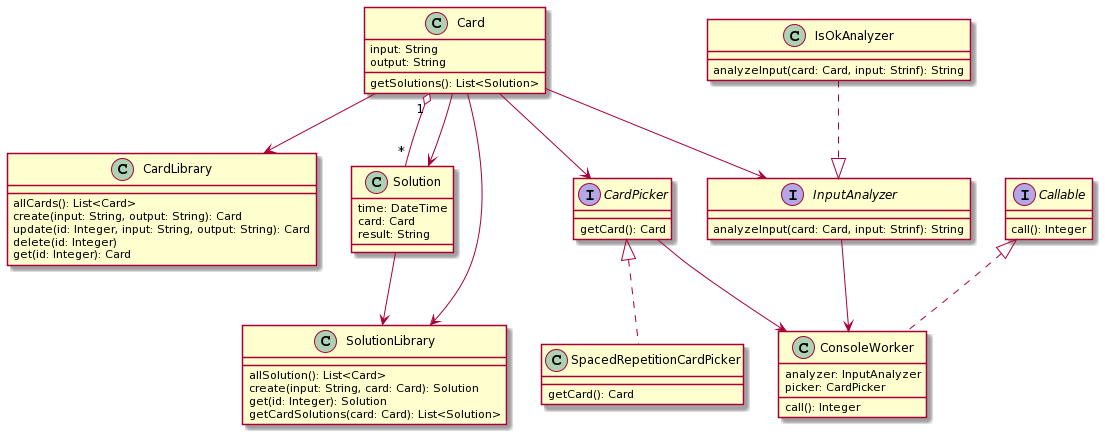

The diagram above was rendered by PlantUML. Its source (embedded in the PNG):
@startuml
class Card {
   input: String
   output: String
   getSolutions(): List<Solution>
}

class CardLibrary {
   allCards(): List<Card>
   create(input: String, output: String): Card
   update(id: Integer, input: String, output: String): Card
   delete(id: Integer)
   get(id: Integer): Card

}

class Solution {
   time: DateTime
   card: Card
   result: String
}

class SolutionLibrary {
   allSolution(): List<Card>
   create(input: String, card: Card): Solution
   get(id: Integer): Solution
   getCardSolutions(card: Card): List<Solution>

}

interface CardPicker {
   getCard(): Card
}

class SpacedRepetitionCardPicker {
   getCard(): Card
}

interface InputAnalyzer {
   analyzeInput(card: Card, input: Strinf): String
}

class IsOkAnalyzer {
   analyzeInput(card: Card, input: Strinf): String
}
interface Callable {
call(): Integer
}

class ConsoleWorker {
analyzer: InputAnalyzer
picker: CardPicker
call(): Integer

}


Callable <|.. ConsoleWorker

CardPicker <|.. SpacedRepetitionCardPicker

Card"1" o-- "*" Solution

Card --> CardPicker
Card --> CardLibrary
Card --> InputAnalyzer
Card --> SolutionLibrary
Solution --> SolutionLibrary
IsOkAnalyzer ..|> InputAnalyzer

 InputAnalyzer --> ConsoleWorker 
 CardPicker --> ConsoleWorker 




Solution <-- Card
@enduml